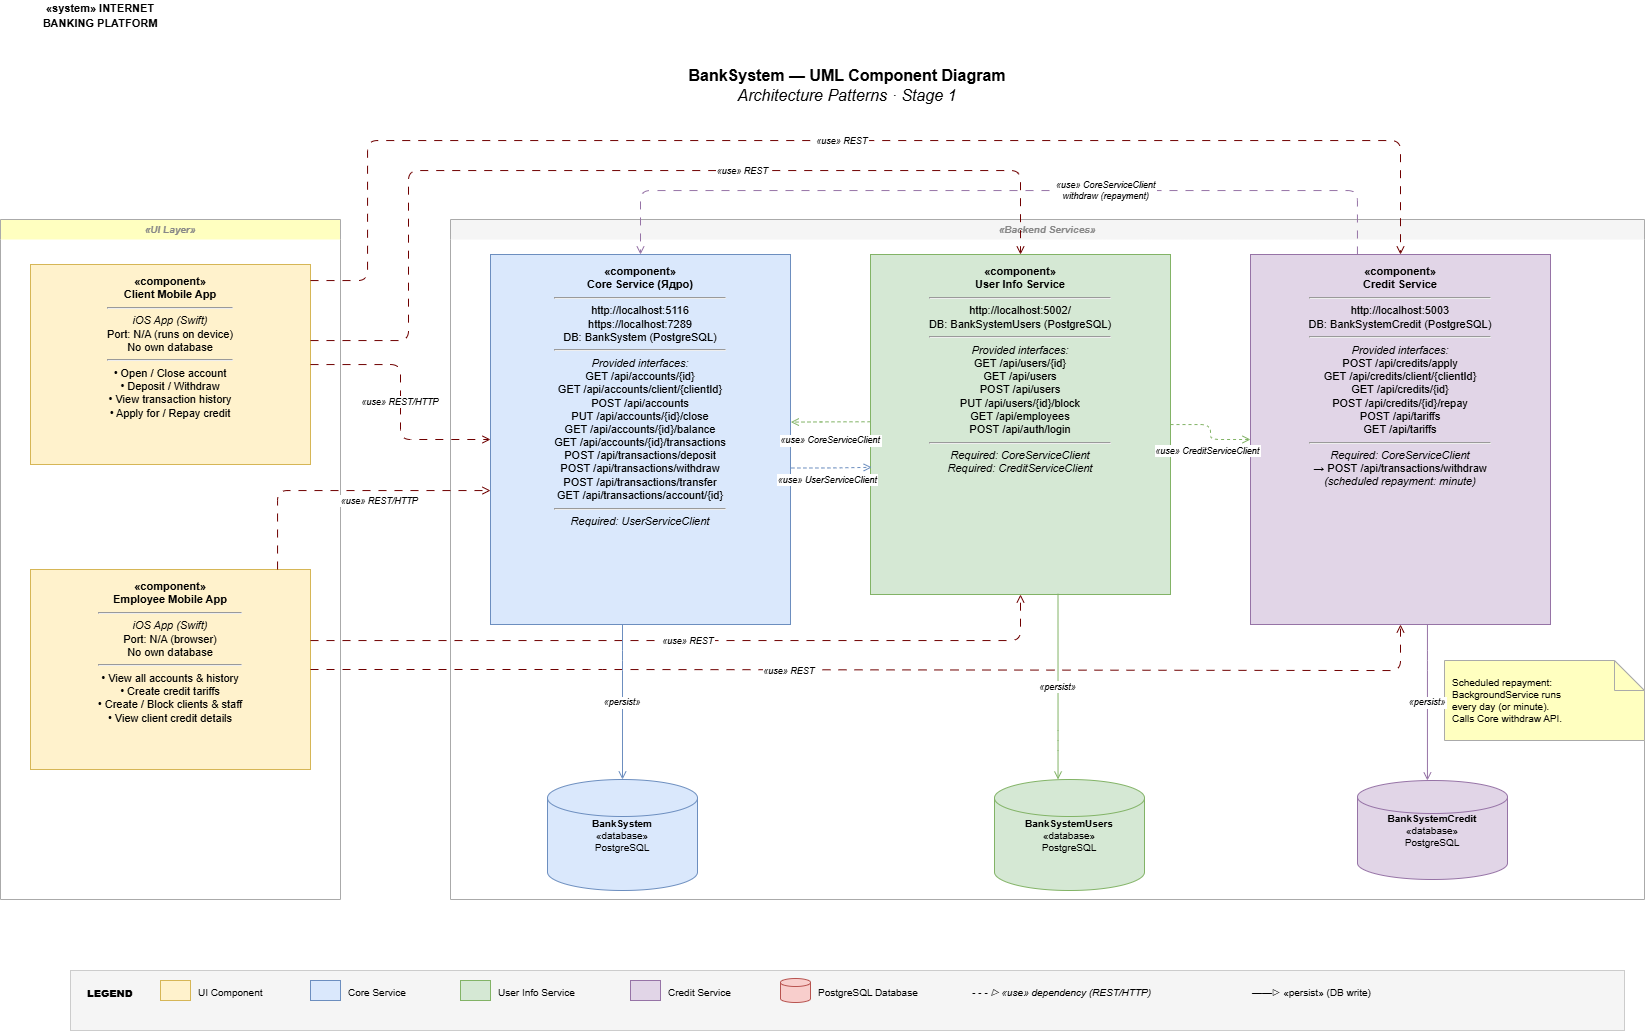

The diagram above was exported from draw.io. Its source (the exported page's mxGraphModel, read from the mxfile embedded in the PNG):
<mxGraphModel dx="2880" dy="661" grid="1" gridSize="10" guides="1" tooltips="1" connect="1" arrows="1" fold="1" page="1" pageScale="1" pageWidth="827" pageHeight="1169" math="0" shadow="0">
  <root>
    <mxCell id="0" />
    <mxCell id="1" parent="0" />
    <mxCell id="urG-dUB93sRkVUWIBVfD-1" parent="1" style="text;html=1;strokeColor=none;fillColor=none;align=center;verticalAlign=middle;whiteSpace=wrap;rounded=0;fontSize=16;" value="&lt;b&gt;BankSystem — UML Component Diagram&lt;/b&gt;&lt;br&gt;&lt;i&gt;Architecture Patterns · Stage 1&lt;/i&gt;" vertex="1">
      <mxGeometry height="50" width="600" x="-1107" y="100" as="geometry" />
    </mxCell>
    <mxCell id="urG-dUB93sRkVUWIBVfD-3" parent="1" style="swimlane;startSize=20;fillColor=#ffffc0;strokeColor=#aaaaaa;strokeDasharray=6 4;fontSize=10;fontStyle=3;fontColor=#888888;swimlaneLine=0;" value="«UI Layer»" vertex="1">
      <mxGeometry height="680" width="340" x="-1654" y="259" as="geometry" />
    </mxCell>
    <mxCell id="urG-dUB93sRkVUWIBVfD-4" parent="1" style="swimlane;startSize=20;fillColor=#f5f5f5;strokeColor=#aaaaaa;strokeDasharray=6 4;fontSize=10;fontStyle=3;fontColor=#888888;swimlaneLine=0;" value="«Backend Services»" vertex="1">
      <mxGeometry height="680" width="1194" x="-1204" y="259" as="geometry" />
    </mxCell>
    <mxCell id="urG-dUB93sRkVUWIBVfD-10" parent="urG-dUB93sRkVUWIBVfD-4" style="shape=mxgraph.flowchart.database;whiteSpace=wrap;html=1;fillColor=#dae8fc;strokeColor=#6c8ebf;fontSize=10;" value="&lt;b&gt;BankSystem&lt;/b&gt;&lt;br&gt;«database»&lt;br&gt;PostgreSQL" vertex="1">
      <mxGeometry height="111" width="150" x="97" y="560" as="geometry" />
    </mxCell>
    <mxCell id="urG-dUB93sRkVUWIBVfD-11" parent="urG-dUB93sRkVUWIBVfD-4" style="shape=mxgraph.flowchart.database;whiteSpace=wrap;html=1;fillColor=#d5e8d4;strokeColor=#82b366;fontSize=10;" value="&lt;b&gt;BankSystemUsers&lt;/b&gt;&lt;br&gt;«database»&lt;br&gt;PostgreSQL" vertex="1">
      <mxGeometry height="111" width="150" x="544" y="560" as="geometry" />
    </mxCell>
    <mxCell id="urG-dUB93sRkVUWIBVfD-12" parent="urG-dUB93sRkVUWIBVfD-4" style="shape=mxgraph.flowchart.database;whiteSpace=wrap;html=1;fillColor=#e1d5e7;strokeColor=#9673a6;fontSize=10;" value="&lt;b&gt;BankSystemCredit&lt;/b&gt;&lt;br&gt;«database»&lt;br&gt;PostgreSQL" vertex="1">
      <mxGeometry height="99" width="150" x="907" y="561" as="geometry" />
    </mxCell>
    <mxCell id="urG-dUB93sRkVUWIBVfD-26" parent="urG-dUB93sRkVUWIBVfD-4" style="shape=note;whiteSpace=wrap;html=1;backgroundOutline=1;fontSize=10;fillColor=#ffffc0;strokeColor=#aaaaaa;align=left;spacingLeft=6;" value="Scheduled repayment:&lt;br&gt;BackgroundService runs&lt;br&gt;every day (or minute).&lt;br&gt;Calls Core withdraw API." vertex="1">
      <mxGeometry height="80" width="200" x="994" y="441" as="geometry" />
    </mxCell>
    <mxCell id="urG-dUB93sRkVUWIBVfD-5" parent="1" style="shape=mxgraph.uml.component;whiteSpace=wrap;html=1;fillColor=#fff2cc;strokeColor=#d6b656;fontSize=11;align=center;verticalAlign=top;spacingTop=4;" value="&lt;b&gt;«component»&lt;/b&gt;&lt;br&gt;&lt;b&gt;Client Mobile App&lt;/b&gt;&lt;br&gt;&lt;hr&gt;&lt;i&gt;iOS App (Swift)&lt;/i&gt;&lt;br&gt;Port: N/A (runs on device)&lt;br&gt;No own database&lt;br&gt;&lt;hr&gt;• Open / Close account&lt;br&gt;• Deposit / Withdraw&lt;br&gt;• View transaction history&lt;br&gt;• Apply for / Repay credit" vertex="1">
      <mxGeometry height="200" width="280" x="-1624" y="304" as="geometry" />
    </mxCell>
    <mxCell id="urG-dUB93sRkVUWIBVfD-6" parent="1" style="shape=mxgraph.uml.component;whiteSpace=wrap;html=1;fillColor=#fff2cc;strokeColor=#d6b656;fontSize=11;align=center;verticalAlign=top;spacingTop=4;" value="&lt;b&gt;«component»&lt;/b&gt;&lt;br&gt;&lt;b&gt;Employee&amp;nbsp;&lt;/b&gt;&lt;b&gt;Mobile&amp;nbsp;&lt;/b&gt;&lt;b&gt;App&lt;/b&gt;&lt;br&gt;&lt;hr&gt;&lt;i&gt;iOS App (Swift)&lt;/i&gt;&lt;br&gt;Port: N/A (browser)&lt;br&gt;No own database&lt;br&gt;&lt;hr&gt;• View all accounts &amp;amp; history&lt;br&gt;• Create credit tariffs&lt;br&gt;• Create / Block clients &amp;amp; staff&lt;br&gt;• View client credit details" vertex="1">
      <mxGeometry height="200" width="280" x="-1624" y="609" as="geometry" />
    </mxCell>
    <mxCell id="urG-dUB93sRkVUWIBVfD-7" parent="1" style="shape=mxgraph.uml.component;whiteSpace=wrap;html=1;fillColor=#dae8fc;strokeColor=#6c8ebf;fontSize=11;align=center;verticalAlign=top;spacingTop=4;" value="&lt;b&gt;«component»&lt;/b&gt;&lt;br&gt;&lt;b&gt;Core Service (Ядро)&lt;/b&gt;&lt;br&gt;&lt;hr&gt;http://localhost:5116&lt;br&gt;https://localhost:7289&lt;br&gt;DB: BankSystem (PostgreSQL)&lt;br&gt;&lt;hr&gt;&lt;i&gt;Provided interfaces:&lt;/i&gt;&lt;br&gt;GET /api/accounts/{id}&lt;br&gt;GET /api/accounts/client/{clientId}&lt;br&gt;POST /api/accounts&lt;br&gt;PUT /api/accounts/{id}/close&lt;br&gt;GET /api/accounts/{id}/balance&lt;br&gt;GET /api/accounts/{id}/transactions&lt;br&gt;POST /api/transactions/deposit&lt;br&gt;POST /api/transactions/withdraw&lt;br&gt;POST /api/transactions/transfer&lt;br&gt;GET /api/transactions/account/{id}&lt;br&gt;&lt;hr&gt;&lt;i&gt;Required: UserServiceClient&lt;/i&gt;" vertex="1">
      <mxGeometry height="370" width="300" x="-1164" y="294" as="geometry" />
    </mxCell>
    <mxCell id="urG-dUB93sRkVUWIBVfD-8" parent="1" style="shape=mxgraph.uml.component;whiteSpace=wrap;html=1;fillColor=#d5e8d4;strokeColor=#82b366;fontSize=11;align=center;verticalAlign=top;spacingTop=4;" value="&lt;b&gt;«component»&lt;/b&gt;&lt;br&gt;&lt;b&gt;User Info Service&lt;/b&gt;&lt;br&gt;&lt;hr&gt;http://localhost:5002/&lt;br&gt;DB: BankSystemUsers (PostgreSQL)&lt;br&gt;&lt;hr&gt;&lt;i&gt;Provided interfaces:&lt;/i&gt;&lt;br&gt;GET /api/users/{id}&lt;br&gt;GET /api/users&lt;br&gt;POST /api/users&lt;br&gt;PUT /api/users/{id}/block&lt;br&gt;GET /api/employees&lt;br&gt;POST /api/auth/login&lt;br&gt;&lt;hr&gt;&lt;i&gt;Required: CoreServiceClient&lt;/i&gt;&lt;br&gt;&lt;i&gt;Required: CreditServiceClient&lt;/i&gt;" vertex="1">
      <mxGeometry height="340" width="300" x="-784" y="294" as="geometry" />
    </mxCell>
    <mxCell id="urG-dUB93sRkVUWIBVfD-9" parent="1" style="shape=mxgraph.uml.component;whiteSpace=wrap;html=1;fillColor=#e1d5e7;strokeColor=#9673a6;fontSize=11;align=center;verticalAlign=top;spacingTop=4;" value="&lt;b&gt;«component»&lt;/b&gt;&lt;br&gt;&lt;b&gt;Credit Service&lt;/b&gt;&lt;br&gt;&lt;hr&gt;http://localhost:5003&lt;br&gt;DB: BankSystemCredit (PostgreSQL)&lt;br&gt;&lt;hr&gt;&lt;i&gt;Provided interfaces:&lt;/i&gt;&lt;br&gt;POST /api/credits/apply&lt;br&gt;GET /api/credits/client/{clientId}&lt;br&gt;GET /api/credits/{id}&lt;br&gt;POST /api/credits/{id}/repay&lt;br&gt;POST /api/tariffs&lt;br&gt;GET /api/tariffs&lt;br&gt;&lt;hr&gt;&lt;i&gt;Required: CoreServiceClient&lt;/i&gt;&lt;br&gt;→ POST /api/transactions/withdraw&lt;br&gt;&lt;i&gt;(scheduled repayment: minute)&lt;/i&gt;" vertex="1">
      <mxGeometry height="370" width="300" x="-404" y="294" as="geometry" />
    </mxCell>
    <mxCell id="urG-dUB93sRkVUWIBVfD-13" edge="1" parent="1" source="urG-dUB93sRkVUWIBVfD-5" style="edgeStyle=orthogonalEdgeStyle;dashed=1;endArrow=open;endFill=0;strokeColor=#6F0000;fontSize=9;fontStyle=2;dashPattern=8 8;fillColor=#a20025;" target="urG-dUB93sRkVUWIBVfD-7" value="«use» REST/HTTP">
      <mxGeometry relative="1" as="geometry" />
    </mxCell>
    <mxCell id="urG-dUB93sRkVUWIBVfD-14" edge="1" parent="1" source="urG-dUB93sRkVUWIBVfD-5" style="edgeStyle=orthogonalEdgeStyle;dashed=1;endArrow=open;endFill=0;strokeColor=#6F0000;fontSize=9;fontStyle=2;dashPattern=8 8;fillColor=#a20025;" value="«use» REST">
      <mxGeometry relative="1" x="0.2509" as="geometry">
        <mxPoint as="offset" />
        <Array as="points">
          <mxPoint x="-1246" y="380" />
          <mxPoint x="-1246" y="210" />
          <mxPoint x="-634" y="210" />
        </Array>
        <mxPoint x="-634" y="294" as="targetPoint" />
      </mxGeometry>
    </mxCell>
    <mxCell id="urG-dUB93sRkVUWIBVfD-15" edge="1" parent="1" source="urG-dUB93sRkVUWIBVfD-5" style="edgeStyle=orthogonalEdgeStyle;dashed=1;endArrow=open;endFill=0;strokeColor=#6F0000;fontSize=9;fontStyle=2;dashPattern=8 8;fillColor=#a20025;" target="urG-dUB93sRkVUWIBVfD-9" value="«use» REST">
      <mxGeometry relative="1" as="geometry">
        <Array as="points">
          <mxPoint x="-1287" y="320" />
          <mxPoint x="-1287" y="180" />
          <mxPoint x="-254" y="180" />
        </Array>
      </mxGeometry>
    </mxCell>
    <mxCell id="urG-dUB93sRkVUWIBVfD-16" edge="1" parent="1" source="urG-dUB93sRkVUWIBVfD-6" style="edgeStyle=orthogonalEdgeStyle;dashed=1;endArrow=open;endFill=0;strokeColor=#6F0000;fontSize=9;fontStyle=2;dashPattern=8 8;fillColor=#a20025;" target="urG-dUB93sRkVUWIBVfD-7" value="«use» REST/HTTP">
      <mxGeometry relative="1" x="0.244" y="-10" as="geometry">
        <mxPoint as="offset" />
        <Array as="points">
          <mxPoint x="-1377" y="709" />
          <mxPoint x="-1377" y="530" />
        </Array>
      </mxGeometry>
    </mxCell>
    <mxCell id="urG-dUB93sRkVUWIBVfD-17" edge="1" parent="1" source="urG-dUB93sRkVUWIBVfD-6" style="edgeStyle=orthogonalEdgeStyle;dashed=1;endArrow=open;endFill=0;strokeColor=#6F0000;fontSize=9;fontStyle=2;dashPattern=8 8;fillColor=#a20025;" target="urG-dUB93sRkVUWIBVfD-8" value="«use» REST">
      <mxGeometry relative="1" as="geometry">
        <Array as="points">
          <mxPoint x="-634" y="680" />
        </Array>
      </mxGeometry>
    </mxCell>
    <mxCell id="urG-dUB93sRkVUWIBVfD-18" edge="1" parent="1" source="urG-dUB93sRkVUWIBVfD-6" style="edgeStyle=orthogonalEdgeStyle;dashed=1;endArrow=open;endFill=0;strokeColor=#6F0000;fontSize=9;fontStyle=2;dashPattern=8 8;fillColor=#a20025;" target="urG-dUB93sRkVUWIBVfD-9" value="«use» REST">
      <mxGeometry relative="1" x="-0.1595" y="-1" as="geometry">
        <mxPoint x="1" as="offset" />
        <Array as="points">
          <mxPoint x="-1056" y="709" />
          <mxPoint x="-254" y="710" />
        </Array>
      </mxGeometry>
    </mxCell>
    <mxCell id="urG-dUB93sRkVUWIBVfD-19" edge="1" parent="1" source="urG-dUB93sRkVUWIBVfD-7" style="edgeStyle=orthogonalEdgeStyle;dashed=1;endArrow=open;endFill=0;strokeColor=#6c8ebf;fontSize=9;fontStyle=2;exitX=1.003;exitY=0.577;exitDx=0;exitDy=0;exitPerimeter=0;entryX=0.004;entryY=0.626;entryDx=0;entryDy=0;entryPerimeter=0;" target="urG-dUB93sRkVUWIBVfD-8" value="«use» UserServiceClient">
      <mxGeometry relative="1" x="-0.1087" y="-12" as="geometry">
        <mxPoint as="offset" />
        <mxPoint x="-787" y="479" as="targetPoint" />
      </mxGeometry>
    </mxCell>
    <mxCell id="urG-dUB93sRkVUWIBVfD-20" edge="1" parent="1" source="urG-dUB93sRkVUWIBVfD-9" style="edgeStyle=orthogonalEdgeStyle;dashed=1;endArrow=open;endFill=0;strokeColor=#9673a6;fontSize=9;fontStyle=2;dashPattern=8 8;" target="urG-dUB93sRkVUWIBVfD-7" value="«use» CoreServiceClient&#10;withdraw (repayment)">
      <mxGeometry relative="1" x="-0.2568" as="geometry">
        <mxPoint x="-1" as="offset" />
        <Array as="points">
          <mxPoint x="-297" y="230" />
          <mxPoint x="-1014" y="230" />
        </Array>
      </mxGeometry>
    </mxCell>
    <mxCell id="urG-dUB93sRkVUWIBVfD-21" edge="1" parent="1" source="urG-dUB93sRkVUWIBVfD-8" style="edgeStyle=orthogonalEdgeStyle;dashed=1;endArrow=open;endFill=0;strokeColor=#82b366;fontSize=9;fontStyle=2;entryX=1.001;entryY=0.453;entryDx=0;entryDy=0;entryPerimeter=0;exitX=0;exitY=0.492;exitDx=0;exitDy=0;exitPerimeter=0;" target="urG-dUB93sRkVUWIBVfD-7" value="«use» CoreServiceClient">
      <mxGeometry relative="1" x="0.008" y="18" as="geometry">
        <mxPoint as="offset" />
      </mxGeometry>
    </mxCell>
    <mxCell id="urG-dUB93sRkVUWIBVfD-22" edge="1" parent="1" source="urG-dUB93sRkVUWIBVfD-8" style="edgeStyle=orthogonalEdgeStyle;dashed=1;endArrow=open;endFill=0;strokeColor=#82b366;fontSize=9;fontStyle=2;" target="urG-dUB93sRkVUWIBVfD-9" value="«use» CreditServiceClient">
      <mxGeometry relative="1" x="0.1585" y="-11" as="geometry">
        <mxPoint x="-3" as="offset" />
      </mxGeometry>
    </mxCell>
    <mxCell id="urG-dUB93sRkVUWIBVfD-23" edge="1" parent="1" source="urG-dUB93sRkVUWIBVfD-7" style="edgeStyle=orthogonalEdgeStyle;dashed=0;endArrow=open;endFill=0;strokeColor=#6c8ebf;fontSize=9;fontStyle=2;" target="urG-dUB93sRkVUWIBVfD-10" value="«persist»">
      <mxGeometry relative="1" as="geometry">
        <Array as="points">
          <mxPoint x="-1032" y="700" />
          <mxPoint x="-1032" y="700" />
        </Array>
      </mxGeometry>
    </mxCell>
    <mxCell id="urG-dUB93sRkVUWIBVfD-25" edge="1" parent="1" source="urG-dUB93sRkVUWIBVfD-9" style="edgeStyle=orthogonalEdgeStyle;dashed=0;endArrow=open;endFill=0;strokeColor=#9673a6;fontSize=9;fontStyle=2;" target="urG-dUB93sRkVUWIBVfD-12" value="«persist»">
      <mxGeometry relative="1" as="geometry">
        <Array as="points">
          <mxPoint x="-227" y="700" />
          <mxPoint x="-227" y="700" />
        </Array>
      </mxGeometry>
    </mxCell>
    <mxCell id="urG-dUB93sRkVUWIBVfD-29" parent="1" style="rounded=0;whiteSpace=wrap;html=1;fillColor=#f5f5f5;strokeColor=#cccccc;" value="" vertex="1">
      <mxGeometry height="60" width="1554" x="-1584" y="1010" as="geometry" />
    </mxCell>
    <mxCell id="urG-dUB93sRkVUWIBVfD-30" parent="1" style="text;html=1;strokeColor=none;fillColor=none;fontSize=10;fontStyle=1;" value="&lt;b&gt;LEGEND&lt;/b&gt;" vertex="1">
      <mxGeometry height="20" width="60" x="-1569" y="1020" as="geometry" />
    </mxCell>
    <mxCell id="urG-dUB93sRkVUWIBVfD-31" parent="1" style="shape=mxgraph.uml.component;fillColor=#fff2cc;strokeColor=#d6b656;" value="" vertex="1">
      <mxGeometry height="20" width="30" x="-1494" y="1020" as="geometry" />
    </mxCell>
    <mxCell id="urG-dUB93sRkVUWIBVfD-32" parent="1" style="text;html=1;strokeColor=none;fillColor=none;fontSize=10;" value="UI Component" vertex="1">
      <mxGeometry height="20" width="100" x="-1458" y="1020" as="geometry" />
    </mxCell>
    <mxCell id="urG-dUB93sRkVUWIBVfD-33" parent="1" style="shape=mxgraph.uml.component;fillColor=#dae8fc;strokeColor=#6c8ebf;" value="" vertex="1">
      <mxGeometry height="20" width="30" x="-1344" y="1020" as="geometry" />
    </mxCell>
    <mxCell id="urG-dUB93sRkVUWIBVfD-34" parent="1" style="text;html=1;strokeColor=none;fillColor=none;fontSize=10;" value="Core Service" vertex="1">
      <mxGeometry height="20" width="100" x="-1308" y="1020" as="geometry" />
    </mxCell>
    <mxCell id="urG-dUB93sRkVUWIBVfD-35" parent="1" style="shape=mxgraph.uml.component;fillColor=#d5e8d4;strokeColor=#82b366;" value="" vertex="1">
      <mxGeometry height="20" width="30" x="-1194" y="1020" as="geometry" />
    </mxCell>
    <mxCell id="urG-dUB93sRkVUWIBVfD-36" parent="1" style="text;html=1;strokeColor=none;fillColor=none;fontSize=10;" value="User Info Service" vertex="1">
      <mxGeometry height="20" width="120" x="-1158" y="1020" as="geometry" />
    </mxCell>
    <mxCell id="urG-dUB93sRkVUWIBVfD-37" parent="1" style="shape=mxgraph.uml.component;fillColor=#e1d5e7;strokeColor=#9673a6;" value="" vertex="1">
      <mxGeometry height="20" width="30" x="-1024" y="1020" as="geometry" />
    </mxCell>
    <mxCell id="urG-dUB93sRkVUWIBVfD-38" parent="1" style="text;html=1;strokeColor=none;fillColor=none;fontSize=10;" value="Credit Service" vertex="1">
      <mxGeometry height="20" width="100" x="-988" y="1020" as="geometry" />
    </mxCell>
    <mxCell id="urG-dUB93sRkVUWIBVfD-39" parent="1" style="shape=mxgraph.flowchart.database;fillColor=#f8cecc;strokeColor=#b85450;" value="" vertex="1">
      <mxGeometry height="24" width="30" x="-874" y="1018" as="geometry" />
    </mxCell>
    <mxCell id="urG-dUB93sRkVUWIBVfD-40" parent="1" style="text;html=1;strokeColor=none;fillColor=none;fontSize=10;" value="PostgreSQL Database" vertex="1">
      <mxGeometry height="20" width="140" x="-838" y="1020" as="geometry" />
    </mxCell>
    <mxCell id="urG-dUB93sRkVUWIBVfD-41" parent="1" style="text;html=1;strokeColor=none;fillColor=none;fontSize=10;fontStyle=2;" value="- - - ▷  «use» dependency (REST/HTTP)" vertex="1">
      <mxGeometry height="20" width="260" x="-684" y="1020" as="geometry" />
    </mxCell>
    <mxCell id="urG-dUB93sRkVUWIBVfD-42" parent="1" style="text;html=1;strokeColor=none;fillColor=none;fontSize=10;" value="——▷  «persist» (DB write)" vertex="1">
      <mxGeometry height="20" width="200" x="-404" y="1020" as="geometry" />
    </mxCell>
    <mxCell id="urG-dUB93sRkVUWIBVfD-24" edge="1" parent="1" source="urG-dUB93sRkVUWIBVfD-8" style="edgeStyle=orthogonalEdgeStyle;dashed=0;endArrow=open;endFill=0;strokeColor=#82b366;fontSize=9;fontStyle=2;exitX=0.625;exitY=0.998;exitDx=0;exitDy=0;exitPerimeter=0;" target="urG-dUB93sRkVUWIBVfD-11" value="«persist»">
      <mxGeometry relative="1" as="geometry">
        <Array as="points">
          <mxPoint x="-596" y="780" />
          <mxPoint x="-596" y="780" />
        </Array>
        <mxPoint x="-617" y="780" as="sourcePoint" />
      </mxGeometry>
    </mxCell>
    <mxCell id="urG-dUB93sRkVUWIBVfD-45" parent="1" style="text;html=1;whiteSpace=wrap;strokeColor=none;fillColor=none;align=center;verticalAlign=middle;rounded=0;" value="&lt;span style=&quot;font-size: 11px; font-weight: 700; text-align: left;&quot;&gt;«system» INTERNET BANKING PLATFORM&lt;/span&gt;" vertex="1">
      <mxGeometry height="30" width="140" x="-1624" y="40" as="geometry" />
    </mxCell>
  </root>
</mxGraphModel>